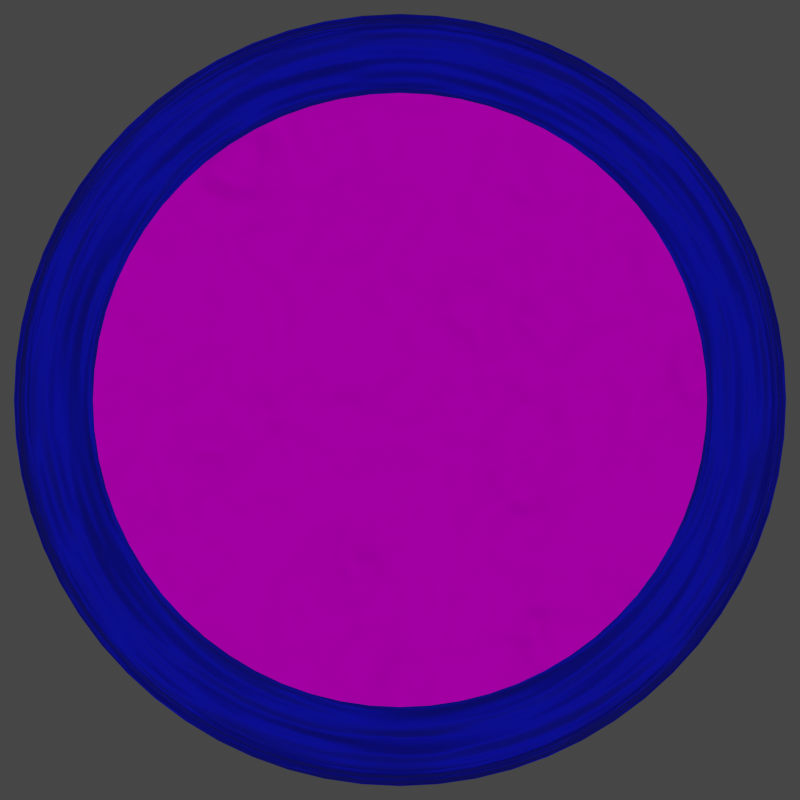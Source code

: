 # Source: emblem.blend  (saved by Blender 2.82.7; exported with 4.5.12 LTS)
import bpy
from mathutils import Matrix  # noqa: F401  (used for matrix-valued properties, if any)

bpy.ops.wm.read_factory_settings(use_empty=True)
scene = bpy.context.scene
scene.name = 'Scene'

# ---- collections
col_collection = bpy.data.collections.new('Collection'); scene.collection.children.link(col_collection)

# ---- images (referenced by path relative to the original .blend; pixels are not part of the script)
import os
ASSET_DIR = os.environ.get("B2B_ASSET_DIR", "")  # directory of the original .blend (textures are referenced by path, not embedded)
HERE = os.path.dirname(os.path.abspath(__file__))  # packed textures are extracted next to this script under _unpacked/

def load_image(name, relpath, width, height, colorspace="sRGB"):
    """Load a texture the original file referenced (path relative to the .blend, or extracted next to this script)."""
    p = next((c for c in (os.path.join(HERE, relpath), os.path.join(ASSET_DIR, relpath)) if relpath and os.path.exists(c)), "")
    if p:
        img = bpy.data.images.load(p, check_existing=True)
        img.name = name
    else:  # same state as the original file: an image datablock whose file is absent (Cycles renders it pink)
        img = bpy.data.images.new(name, width, height)
        img.source = "FILE"
        img.filepath = "//" + (relpath or name)
    img.colorspace_settings.name = colorspace
    return img
img_generic_emblem_png = load_image('generic_emblem.png', 'generic_emblem.png', 1024, 1024, 'sRGB')

# ---- materials (node trees are filled in below, after node groups)
mat_azul = bpy.data.materials.new('Azul')
mat_azul.use_transparent_shadow = False
mat_madera = bpy.data.materials.new('Madera')
mat_madera.use_transparent_shadow = False

# ---- material node trees
mat_azul.use_nodes = True; mat_azul.node_tree.nodes.clear()
_N = mat_azul.node_tree.nodes; _L = mat_azul.node_tree.links
n0 = _N.new('ShaderNodeOutputMaterial'); n0.name = 'Material Output'; n0.location = (304, 132)
n1 = _N.new('ShaderNodeBsdfPrincipled'); n1.name = 'Principled BSDF'; n1.location = (10, 300)
n1.distribution = 'GGX'
n1.subsurface_method = 'BURLEY'
n1.inputs[0].default_value = (0.0, 0.003914, 0.8, 1.0)
n1.inputs[1].default_value = 0.2388
n1.inputs[2].default_value = 0.9552
n1.inputs[3].default_value = 1.45
n1.inputs[13].default_value = 0.4478
n1.inputs[27].default_value = (0.0, 0.0, 0.0, 1.0)
n1.inputs[28].default_value = 1.0
n2 = _N.new('ShaderNodeBump'); n2.name = 'Bump'; n2.location = (-264, 57)
n2.inputs[1].default_value = 1.0
n2.inputs[2].default_value = 1.0
n3 = _N.new('ShaderNodeTexNoise'); n3.name = 'Noise Texture'; n3.location = (-483, 114)
n3.inputs[2].default_value = 2.0
_L.new(n1.outputs[0], n0.inputs[0])
_L.new(n3.outputs[0], n2.inputs[3])
_L.new(n2.outputs[0], n1.inputs[5])
n0.is_active_output = True
mat_madera.use_nodes = True; mat_madera.node_tree.nodes.clear()
_N = mat_madera.node_tree.nodes; _L = mat_madera.node_tree.links
n0 = _N.new('ShaderNodeOutputMaterial'); n0.name = 'Material Output'; n0.location = (300, 300)
n1 = _N.new('ShaderNodeBsdfPrincipled'); n1.name = 'Principled BSDF'; n1.location = (10, 300)
n1.distribution = 'GGX'
n1.subsurface_method = 'BURLEY'
n1.inputs[3].default_value = 1.45
n1.inputs[13].default_value = 0.0
n1.inputs[27].default_value = (0.0, 0.0, 0.0, 1.0)
n1.inputs[28].default_value = 1.0
n2 = _N.new('ShaderNodeBump'); n2.name = 'Bump'; n2.location = (-219, 60)
n2.inputs[1].default_value = 1.0
n2.inputs[2].default_value = 1.0
n3 = _N.new('ShaderNodeTexImage'); n3.name = 'Image Texture'; n3.location = (-669, 393)
n3.image = img_generic_emblem_png
n4 = _N.new('ShaderNodeTexNoise'); n4.name = 'Noise Texture'; n4.location = (-611, 44)
_L.new(n1.outputs[0], n0.inputs[0])
_L.new(n3.outputs[0], n1.inputs[0])
_L.new(n2.outputs[0], n1.inputs[5])
_L.new(n4.outputs[0], n2.inputs[3])
_L.new(n4.outputs[0], n2.inputs[0])
n0.is_active_output = True

# ---- world
world_world = bpy.data.worlds.new('World'); scene.world = world_world
world_world.use_nodes = True; world_world.node_tree.nodes.clear()
_N = world_world.node_tree.nodes; _L = world_world.node_tree.links
n0 = _N.new('ShaderNodeOutputWorld'); n0.name = 'World Output'; n0.location = (300, 300)
n1 = _N.new('ShaderNodeBackground'); n1.name = 'Background'; n1.location = (10, 300)
n1.inputs[0].default_value = (0.05088, 0.05088, 0.05088, 1.0)
_L.new(n1.outputs[0], n0.inputs[0])
n0.is_active_output = True
world_world.color = (0.05088, 0.05088, 0.05088)
world_world.use_sun_shadow = False
world_world.sun_shadow_jitter_overblur = 0.0

# ---- cameras
cam_camera_001 = bpy.data.cameras.new('Camera.001')

# ---- lights
light_area = bpy.data.lights.new('Area', 'AREA')
light_area.transmission_factor = 0.0
light_area.energy = 39.27
light_area.shadow_soft_size = 6.24
light_area.shadow_maximum_resolution = 0.006
light_area.use_absolute_resolution = True
light_area.size = 6.24
light_area.size_y = 1.0

# ---- meshes
me_circle = bpy.data.meshes.new('Circle')
me_circle.from_pydata([(2.704e-07, 1.989, 0.01061), (-0.195, 1.98, 0.01061), (-0.3881, 1.951, 0.01061), (-0.5775, 1.904, 0.01061), (-0.7613, 1.838, 0.01061), (-0.9378, 1.754, 0.01061), (-1.105, 1.654, 0.01061), (-1.262, 1.538, 0.01061), (-1.407, 1.407, 0.0106), (-1.538, 1.262, 0.01061), (-1.654, 1.105, 0.0106), (-1.754, 0.9378, 0.01061), (-1.838, 0.7613, 0.01061), (-1.904, 0.5775, 0.01061), (-1.951, 0.3881, 0.01061), (-1.98, 0.195, 0.01061), (-1.989, -4.446e-07, 0.01061), (-1.98, -0.195, 0.01061), (-1.951, -0.3881, 0.01061), (-1.904, -0.5775, 0.01061), (-1.838, -0.7613, 0.01061), (-1.754, -0.9378, 0.01061), (-1.654, -1.105, 0.01061), (-1.538, -1.262, 0.01061), (-1.407, -1.407, 0.01061), (-1.262, -1.538, 0.01061), (-1.105, -1.654, 0.01061), (-0.9378, -1.754, 0.01061), (-0.7613, -1.838, 0.01061), (-0.5775, -1.904, 0.01061), (-0.3881, -1.951, 0.01061), (-0.195, -1.98, 0.01061), (1.867e-06, -1.989, 0.01061), (0.195, -1.98, 0.01061), (0.3881, -1.951, 0.01061), (0.5775, -1.904, 0.01061), (0.7613, -1.838, 0.01061), (0.9378, -1.754, 0.01061), (1.105, -1.654, 0.01061), (1.262, -1.538, 0.01061), (1.407, -1.407, 0.01061), (1.538, -1.262, 0.01061), (1.654, -1.105, 0.01061), (1.754, -0.9378, 0.01061), (1.838, -0.7613, 0.01061), (1.904, -0.5775, 0.01061), (1.951, -0.3881, 0.01061), (1.98, -0.195, 0.01061), (1.989, -1.045e-06, 0.01061), (1.98, 0.195, 0.01061), (1.951, 0.3881, 0.01061), (1.904, 0.5775, 0.01061), (1.838, 0.7613, 0.01061), (1.754, 0.9378, 0.01061), (1.654, 1.105, 0.01061), (1.538, 1.262, 0.01061), (1.407, 1.407, 0.01061), (1.262, 1.538, 0.01061), (1.105, 1.654, 0.01061), (0.9378, 1.754, 0.01061), (0.7613, 1.838, 0.01061), (0.5775, 1.904, 0.01061), (0.3881, 1.951, 0.01061), (0.195, 1.98, 0.01061), (1.796, 0.7438, -0.000343), (1.714, 0.9163, -0.000343), (-1.08, -1.616, -0.0003432), (-0.9163, -1.714, -0.0003431), (2.767e-07, 1.944, -0.0003432), (-0.1905, 1.934, -0.0003432), (1.616, 1.08, -0.000343), (-0.7438, -1.796, -0.0003431), (-0.3792, 1.906, -0.0003432), (1.503, 1.233, -0.0003431), (-0.5642, -1.86, -0.0003431), (-0.5642, 1.86, -0.0003433), (1.374, 1.374, -0.0003431), (-0.3792, -1.906, -0.0003431), (-0.7438, 1.796, -0.0003433), (1.233, 1.503, -0.0003431), (-0.1905, -1.934, -0.0003431), (-0.9163, 1.714, -0.0003433), (1.08, 1.616, -0.0003431), (1.837e-06, -1.944, -0.0003431), (-1.08, 1.616, -0.0003433), (0.9163, 1.714, -0.0003432), (0.1905, -1.934, -0.000343), (-1.233, 1.503, -0.0003433), (0.7439, 1.796, -0.0003432), (0.3792, -1.906, -0.000343), (-1.374, 1.374, -0.0003433), (0.5643, 1.86, -0.0003432), (0.5642, -1.86, -0.000343), (-1.503, 1.233, -0.0003433), (0.3792, 1.906, -0.0003432), (0.7438, -1.796, -0.000343), (-1.616, 1.08, -0.0003433), (0.1905, 1.934, -0.0003432), (0.9163, -1.714, -0.000343), (-1.714, 0.9163, -0.0003433), (1.08, -1.616, -0.000343), (-1.796, 0.7438, -0.0003433), (1.233, -1.503, -0.000343), (-1.86, 0.5642, -0.0003433), (1.374, -1.374, -0.000343), (-1.906, 0.3792, -0.0003433), (1.503, -1.233, -0.000343), (-1.934, 0.1905, -0.0003433), (1.616, -1.08, -0.000343), (-1.944, -4.488e-07, -0.0003433), (1.714, -0.9163, -0.000343), (-1.934, -0.1905, -0.0003433), (1.796, -0.7438, -0.000343), (-1.906, -0.3792, -0.0003433), (1.86, -0.5642, -0.000343), (-1.86, -0.5642, -0.0003433), (1.906, -0.3792, -0.0003429), (-1.796, -0.7438, -0.0003433), (1.934, -0.1905, -0.000343), (-1.714, -0.9163, -0.0003433), (1.944, -1.036e-06, -0.000343), (-1.616, -1.08, -0.0003433), (1.934, 0.1905, -0.000343), (-1.503, -1.233, -0.0003433), (1.906, 0.3792, -0.000343), (-1.374, -1.374, -0.0003432), (1.86, 0.5642, -0.000343), (-1.233, -1.503, -0.0003432), (0.0, 2.45, -0.00999), (-0.2401, 2.438, -0.00999), (-0.478, 2.403, -0.00999), (-0.7112, 2.345, -0.00999), (-0.9376, 2.264, -0.00999), (-1.155, 2.161, -0.00999), (-1.361, 2.037, -0.00999), (-1.554, 1.894, -0.00999), (-1.732, 1.732, -0.00999), (-1.894, 1.554, -0.00999), (-2.037, 1.361, -0.00999), (-2.161, 1.155, -0.00999), (-2.264, 0.9376, -0.00999), (-2.345, 0.7112, -0.00999), (-2.403, 0.478, -0.00999), (-2.438, 0.2401, -0.00999), (-2.45, -3.992e-07, -0.00999), (-2.438, -0.2401, -0.00999), (-2.403, -0.478, -0.00999), (-2.345, -0.7112, -0.00999), (-2.264, -0.9376, -0.00999), (-2.161, -1.155, -0.00999), (-2.037, -1.361, -0.00999), (-1.894, -1.554, -0.00999), (-1.732, -1.732, -0.00999), (-1.554, -1.894, -0.00999), (-1.361, -2.037, -0.00999), (-1.155, -2.161, -0.00999), (-0.9376, -2.264, -0.00999), (-0.7112, -2.345, -0.00999), (-0.478, -2.403, -0.00999), (-0.2401, -2.438, -0.00999), (1.967e-06, -2.45, -0.00999), (0.2401, -2.438, -0.00999), (0.478, -2.403, -0.00999), (0.7112, -2.345, -0.00999), (0.9376, -2.264, -0.00999), (1.155, -2.161, -0.00999), (1.361, -2.037, -0.00999), (1.554, -1.894, -0.00999), (1.732, -1.732, -0.00999), (1.894, -1.554, -0.00999), (2.037, -1.361, -0.00999), (2.161, -1.155, -0.00999), (2.264, -0.9376, -0.00999), (2.345, -0.7112, -0.00999), (2.403, -0.478, -0.00999), (2.438, -0.2401, -0.00999), (2.45, -1.139e-06, -0.00999), (2.438, 0.2401, -0.00999), (2.403, 0.478, -0.00999), (2.345, 0.7112, -0.00999), (2.264, 0.9376, -0.00999), (2.161, 1.155, -0.00999), (2.037, 1.361, -0.00999), (1.894, 1.554, -0.00999), (1.732, 1.732, -0.00999), (1.554, 1.894, -0.00999), (1.361, 2.037, -0.00999), (1.155, 2.161, -0.00999), (0.9376, 2.264, -0.00999), (0.7112, 2.345, -0.00999), (0.478, 2.403, -0.00999), (0.2402, 2.438, -0.00999), (3.969e-08, 2.382, 0.03468), (8.501e-08, 2.305, 0.05242), (5.182e-08, 2.362, 0.04832), (7.059e-08, 2.33, 0.05568), (-0.2259, 2.294, 0.05242), (-0.2335, 2.371, 0.03468), (-0.2284, 2.319, 0.05568), (-0.2315, 2.35, 0.04832), (-0.4497, 2.261, 0.05242), (-0.4648, 2.337, 0.03468), (-0.4545, 2.285, 0.05568), (-0.4607, 2.316, 0.04832), (-0.6692, 2.206, 0.05242), (-0.6916, 2.28, 0.03468), (-0.6763, 2.229, 0.05568), (-0.6856, 2.26, 0.04832), (-0.8822, 2.13, 0.05242), (-0.9117, 2.201, 0.03468), (-0.8916, 2.152, 0.05568), (-0.9038, 2.182, 0.04832), (-1.087, 2.033, 0.05242), (-1.123, 2.101, 0.03468), (-1.098, 2.055, 0.05568), (-1.113, 2.083, 0.04832), (-1.281, 1.917, 0.05242), (-1.324, 1.981, 0.03468), (-1.294, 1.937, 0.05568), (-1.312, 1.964, 0.04832), (-1.462, 1.782, 0.05242), (-1.511, 1.842, 0.03468), (-1.478, 1.801, 0.05568), (-1.498, 1.826, 0.04832), (-1.63, 1.63, 0.05242), (-1.685, 1.685, 0.03468), (-1.647, 1.647, 0.05568), (-1.67, 1.67, 0.04832), (-1.782, 1.462, 0.05242), (-1.842, 1.511, 0.03468), (-1.801, 1.478, 0.05568), (-1.826, 1.498, 0.04832), (-1.917, 1.281, 0.05242), (-1.981, 1.324, 0.03468), (-1.937, 1.294, 0.05568), (-1.964, 1.312, 0.04832), (-2.033, 1.087, 0.05242), (-2.101, 1.123, 0.03468), (-2.055, 1.098, 0.05568), (-2.083, 1.113, 0.04832), (-2.13, 0.8822, 0.05242), (-2.201, 0.9117, 0.03468), (-2.152, 0.8916, 0.05568), (-2.182, 0.9038, 0.04832), (-2.206, 0.6692, 0.05242), (-2.28, 0.6916, 0.03468), (-2.229, 0.6763, 0.05568), (-2.26, 0.6856, 0.04832), (-2.261, 0.4497, 0.05242), (-2.337, 0.4648, 0.03468), (-2.285, 0.4545, 0.05568), (-2.316, 0.4607, 0.04832), (-2.294, 0.2259, 0.05242), (-2.371, 0.2335, 0.03468), (-2.319, 0.2284, 0.05568), (-2.35, 0.2315, 0.04832), (-2.305, -4.134e-07, 0.05242), (-2.382, -4.058e-07, 0.03468), (-2.33, -4.11e-07, 0.05568), (-2.362, -4.079e-07, 0.04832), (-2.294, -0.2259, 0.05242), (-2.371, -0.2335, 0.03468), (-2.319, -0.2284, 0.05568), (-2.35, -0.2315, 0.04832), (-2.261, -0.4497, 0.05242), (-2.337, -0.4648, 0.03468), (-2.285, -0.4545, 0.05568), (-2.316, -0.4607, 0.04832), (-2.206, -0.6692, 0.05242), (-2.28, -0.6916, 0.03468), (-2.229, -0.6763, 0.05568), (-2.26, -0.6856, 0.04832), (-2.13, -0.8822, 0.05242), (-2.201, -0.9117, 0.03468), (-2.152, -0.8916, 0.05568), (-2.182, -0.9038, 0.04832), (-2.033, -1.087, 0.05242), (-2.101, -1.123, 0.03468), (-2.055, -1.098, 0.05568), (-2.083, -1.113, 0.04832), (-1.917, -1.281, 0.05242), (-1.981, -1.324, 0.03468), (-1.937, -1.294, 0.05568), (-1.964, -1.312, 0.04832), (-1.782, -1.462, 0.05242), (-1.842, -1.511, 0.03468), (-1.801, -1.478, 0.05568), (-1.826, -1.498, 0.04832), (-1.63, -1.63, 0.05242), (-1.685, -1.685, 0.03468), (-1.647, -1.647, 0.05568), (-1.67, -1.67, 0.04832), (-1.462, -1.782, 0.05242), (-1.511, -1.842, 0.03468), (-1.478, -1.801, 0.05568), (-1.498, -1.826, 0.04832), (-1.281, -1.917, 0.05242), (-1.324, -1.981, 0.03468), (-1.294, -1.937, 0.05568), (-1.312, -1.964, 0.04832), (-1.087, -2.033, 0.05242), (-1.123, -2.101, 0.03468), (-1.098, -2.055, 0.05568), (-1.113, -2.083, 0.04832), (-0.8822, -2.13, 0.05242), (-0.9117, -2.201, 0.03468), (-0.8916, -2.152, 0.05568), (-0.9038, -2.182, 0.04832), (-0.6692, -2.206, 0.05242), (-0.6916, -2.28, 0.03468), (-0.6763, -2.229, 0.05568), (-0.6856, -2.26, 0.04832), (-0.4497, -2.261, 0.05242), (-0.4648, -2.337, 0.03468), (-0.4545, -2.285, 0.05568), (-0.4607, -2.316, 0.04832), (-0.2259, -2.294, 0.05242), (-0.2335, -2.371, 0.03468), (-0.2284, -2.319, 0.05568), (-0.2315, -2.35, 0.04832), (1.935e-06, -2.305, 0.05242), (1.952e-06, -2.382, 0.03468), (1.941e-06, -2.33, 0.05568), (1.948e-06, -2.362, 0.04832), (0.2259, -2.294, 0.05242), (0.2335, -2.371, 0.03468), (0.2284, -2.319, 0.05568), (0.2315, -2.35, 0.04832), (0.4497, -2.261, 0.05242), (0.4648, -2.337, 0.03468), (0.4545, -2.285, 0.05568), (0.4608, -2.316, 0.04832), (0.6692, -2.206, 0.05242), (0.6916, -2.28, 0.03468), (0.6763, -2.229, 0.05568), (0.6856, -2.26, 0.04832), (0.8822, -2.13, 0.05242), (0.9117, -2.201, 0.03468), (0.8916, -2.152, 0.05568), (0.9038, -2.182, 0.04832), (1.087, -2.033, 0.05242), (1.123, -2.101, 0.03468), (1.098, -2.055, 0.05568), (1.113, -2.083, 0.04832), (1.281, -1.917, 0.05242), (1.324, -1.981, 0.03468), (1.294, -1.937, 0.05568), (1.312, -1.964, 0.04832), (1.462, -1.782, 0.05242), (1.511, -1.842, 0.03468), (1.478, -1.801, 0.05568), (1.498, -1.826, 0.04832), (1.63, -1.63, 0.05242), (1.685, -1.685, 0.03468), (1.647, -1.647, 0.05568), (1.67, -1.67, 0.04832), (1.782, -1.462, 0.05242), (1.842, -1.511, 0.03468), (1.801, -1.478, 0.05568), (1.826, -1.498, 0.04832), (1.917, -1.281, 0.05242), (1.981, -1.324, 0.03468), (1.937, -1.294, 0.05568), (1.964, -1.312, 0.04832), (2.033, -1.087, 0.05242), (2.101, -1.123, 0.03468), (2.055, -1.098, 0.05568), (2.083, -1.113, 0.04832), (2.13, -0.8822, 0.05242), (2.201, -0.9117, 0.03468), (2.152, -0.8916, 0.05568), (2.182, -0.9038, 0.04832), (2.206, -0.6692, 0.05242), (2.28, -0.6916, 0.03468), (2.229, -0.6763, 0.05568), (2.26, -0.6856, 0.04832), (2.261, -0.4497, 0.05242), (2.337, -0.4648, 0.03468), (2.285, -0.4545, 0.05568), (2.316, -0.4607, 0.04832), (2.294, -0.2259, 0.05242), (2.371, -0.2335, 0.03468), (2.319, -0.2284, 0.05568), (2.35, -0.2315, 0.04832), (2.305, -1.11e-06, 0.05242), (2.382, -1.125e-06, 0.03468), (2.33, -1.115e-06, 0.05568), (2.362, -1.121e-06, 0.04832), (2.294, 0.2259, 0.05242), (2.371, 0.2335, 0.03468), (2.319, 0.2284, 0.05568), (2.35, 0.2315, 0.04832), (2.261, 0.4497, 0.05242), (2.337, 0.4648, 0.03468), (2.285, 0.4545, 0.05568), (2.316, 0.4607, 0.04832), (2.206, 0.6692, 0.05242), (2.28, 0.6916, 0.03468), (2.229, 0.6763, 0.05568), (2.26, 0.6856, 0.04832), (2.13, 0.8822, 0.05242), (2.201, 0.9117, 0.03468), (2.152, 0.8916, 0.05568), (2.182, 0.9038, 0.04832), (2.033, 1.087, 0.05242), (2.101, 1.123, 0.03468), (2.055, 1.098, 0.05568), (2.083, 1.113, 0.04832), (1.917, 1.281, 0.05242), (1.981, 1.324, 0.03468), (1.937, 1.294, 0.05568), (1.964, 1.312, 0.04832), (1.782, 1.462, 0.05242), (1.842, 1.511, 0.03468), (1.801, 1.478, 0.05568), (1.826, 1.498, 0.04832), (1.63, 1.63, 0.05242), (1.685, 1.685, 0.03468), (1.647, 1.647, 0.05568), (1.67, 1.67, 0.04832), (1.462, 1.782, 0.05242), (1.511, 1.842, 0.03468), (1.478, 1.801, 0.05568), (1.498, 1.826, 0.04832), (1.281, 1.917, 0.05242), (1.324, 1.981, 0.03468), (1.294, 1.937, 0.05568), (1.312, 1.964, 0.04832), (1.087, 2.033, 0.05242), (1.123, 2.101, 0.03468), (1.098, 2.055, 0.05568), (1.113, 2.083, 0.04832), (0.8822, 2.13, 0.05242), (0.9117, 2.201, 0.03468), (0.8916, 2.152, 0.05568), (0.9038, 2.182, 0.04832), (0.6692, 2.206, 0.05242), (0.6916, 2.28, 0.03468), (0.6763, 2.229, 0.05568), (0.6856, 2.26, 0.04832), (0.4497, 2.261, 0.05242), (0.4648, 2.337, 0.03468), (0.4545, 2.285, 0.05568), (0.4608, 2.316, 0.04832), (0.226, 2.294, 0.05242), (0.2335, 2.371, 0.03468), (0.2284, 2.319, 0.05568), (0.2315, 2.35, 0.04832)], [], [(341, 345, 166, 165), (237, 241, 140, 139), (196, 193, 0, 1), (345, 349, 167, 166), (241, 245, 141, 140), (349, 353, 168, 167), (245, 249, 142, 141), (353, 357, 169, 168), (249, 253, 143, 142), (357, 361, 170, 169), (253, 257, 144, 143), (361, 365, 171, 170), (257, 261, 145, 144), (365, 369, 172, 171), (261, 265, 146, 145), (369, 373, 173, 172), (265, 269, 147, 146), (373, 377, 174, 173), (269, 273, 148, 147), (377, 381, 175, 174), (273, 277, 149, 148), (381, 385, 176, 175), (277, 281, 150, 149), (385, 389, 177, 176), (281, 285, 151, 150), (389, 393, 178, 177), (285, 289, 152, 151), (393, 397, 179, 178), (289, 293, 153, 152), (397, 401, 180, 179), (293, 297, 154, 153), (401, 405, 181, 180), (297, 301, 155, 154), (405, 409, 182, 181), (301, 305, 156, 155), (445, 192, 128, 191), (409, 413, 183, 182), (305, 309, 157, 156), (201, 205, 131, 130), (413, 417, 184, 183), (309, 313, 158, 157), (205, 209, 132, 131), (417, 421, 185, 184), (313, 317, 159, 158), (209, 213, 133, 132), (421, 425, 186, 185), (317, 321, 160, 159), (213, 217, 134, 133), (425, 429, 187, 186), (321, 325, 161, 160), (217, 221, 135, 134), (429, 433, 188, 187), (325, 329, 162, 161), (221, 225, 136, 135), (433, 437, 189, 188), (329, 333, 163, 162), (225, 229, 137, 136), (437, 441, 190, 189), (333, 337, 164, 163), (229, 233, 138, 137), (441, 445, 191, 190), (337, 341, 165, 164), (233, 237, 139, 138), (26, 25, 127, 66), (52, 51, 126, 64), (25, 24, 125, 127), (51, 50, 124, 126), (24, 23, 123, 125), (50, 49, 122, 124), (23, 22, 121, 123), (49, 48, 120, 122), (22, 21, 119, 121), (48, 47, 118, 120), (21, 20, 117, 119), (47, 46, 116, 118), (20, 19, 115, 117), (46, 45, 114, 116), (19, 18, 113, 115), (45, 44, 112, 114), (18, 17, 111, 113), (44, 43, 110, 112), (17, 16, 109, 111), (43, 42, 108, 110), (16, 15, 107, 109), (42, 41, 106, 108), (15, 14, 105, 107), (41, 40, 104, 106), (14, 13, 103, 105), (40, 39, 102, 104), (13, 12, 101, 103), (39, 38, 100, 102), (12, 11, 99, 101), (38, 37, 98, 100), (0, 63, 97, 68), (11, 10, 96, 99), (37, 36, 95, 98), (63, 62, 94, 97), (10, 9, 93, 96), (36, 35, 92, 95), (62, 61, 91, 94), (9, 8, 90, 93), (35, 34, 89, 92), (61, 60, 88, 91), (8, 7, 87, 90), (34, 33, 86, 89), (60, 59, 85, 88), (7, 6, 84, 87), (33, 32, 83, 86), (59, 58, 82, 85), (6, 5, 81, 84), (32, 31, 80, 83), (58, 57, 79, 82), (5, 4, 78, 81), (31, 30, 77, 80), (57, 56, 76, 79), (4, 3, 75, 78), (30, 29, 74, 77), (56, 55, 73, 76), (3, 2, 72, 75), (29, 28, 71, 74), (55, 54, 70, 73), (2, 1, 69, 72), (28, 27, 67, 71), (54, 53, 65, 70), (1, 0, 68, 69), (27, 26, 66, 67), (53, 52, 64, 65), (268, 264, 18, 19), (376, 372, 45, 46), (272, 268, 19, 20), (380, 376, 46, 47), (276, 272, 20, 21), (384, 380, 47, 48), (280, 276, 21, 22), (388, 384, 48, 49), (284, 280, 22, 23), (392, 388, 49, 50), (288, 284, 23, 24), (396, 392, 50, 51), (292, 288, 24, 25), (400, 396, 51, 52), (296, 292, 25, 26), (404, 400, 52, 53), (300, 296, 26, 27), (193, 444, 63, 0), (408, 404, 53, 54), (304, 300, 27, 28), (200, 196, 1, 2), (412, 408, 54, 55), (308, 304, 28, 29), (204, 200, 2, 3), (416, 412, 55, 56), (312, 308, 29, 30), (208, 204, 3, 4), (420, 416, 56, 57), (316, 312, 30, 31), (212, 208, 4, 5), (424, 420, 57, 58), (320, 316, 31, 32), (216, 212, 5, 6), (428, 424, 58, 59), (324, 320, 32, 33), (220, 216, 6, 7), (432, 428, 59, 60), (328, 324, 33, 34), (224, 220, 7, 8), (436, 432, 60, 61), (332, 328, 34, 35), (228, 224, 8, 9), (440, 436, 61, 62), (336, 332, 35, 36), (232, 228, 9, 10), (444, 440, 62, 63), (340, 336, 36, 37), (236, 232, 10, 11), (197, 201, 130, 129), (344, 340, 37, 38), (240, 236, 11, 12), (348, 344, 38, 39), (244, 240, 12, 13), (352, 348, 39, 40), (248, 244, 13, 14), (356, 352, 40, 41), (252, 248, 14, 15), (360, 356, 41, 42), (256, 252, 15, 16), (364, 360, 42, 43), (260, 256, 16, 17), (368, 364, 43, 44), (264, 260, 17, 18), (372, 368, 44, 45), (197, 192, 194, 199), (199, 194, 195, 198), (198, 195, 193, 196), (201, 197, 199, 203), (203, 199, 198, 202), (202, 198, 196, 200), (205, 201, 203, 207), (207, 203, 202, 206), (206, 202, 200, 204), (209, 205, 207, 211), (211, 207, 206, 210), (210, 206, 204, 208), (213, 209, 211, 215), (215, 211, 210, 214), (214, 210, 208, 212), (217, 213, 215, 219), (219, 215, 214, 218), (218, 214, 212, 216), (221, 217, 219, 223), (223, 219, 218, 222), (222, 218, 216, 220), (225, 221, 223, 227), (227, 223, 222, 226), (226, 222, 220, 224), (229, 225, 227, 231), (231, 227, 226, 230), (230, 226, 224, 228), (233, 229, 231, 235), (235, 231, 230, 234), (234, 230, 228, 232), (237, 233, 235, 239), (239, 235, 234, 238), (238, 234, 232, 236), (241, 237, 239, 243), (243, 239, 238, 242), (242, 238, 236, 240), (245, 241, 243, 247), (247, 243, 242, 246), (246, 242, 240, 244), (249, 245, 247, 251), (251, 247, 246, 250), (250, 246, 244, 248), (253, 249, 251, 255), (255, 251, 250, 254), (254, 250, 248, 252), (257, 253, 255, 259), (259, 255, 254, 258), (258, 254, 252, 256), (261, 257, 259, 263), (263, 259, 258, 262), (262, 258, 256, 260), (265, 261, 263, 267), (267, 263, 262, 266), (266, 262, 260, 264), (269, 265, 267, 271), (271, 267, 266, 270), (270, 266, 264, 268), (273, 269, 271, 275), (275, 271, 270, 274), (274, 270, 268, 272), (277, 273, 275, 279), (279, 275, 274, 278), (278, 274, 272, 276), (281, 277, 279, 283), (283, 279, 278, 282), (282, 278, 276, 280), (285, 281, 283, 287), (287, 283, 282, 286), (286, 282, 280, 284), (289, 285, 287, 291), (291, 287, 286, 290), (290, 286, 284, 288), (293, 289, 291, 295), (295, 291, 290, 294), (294, 290, 288, 292), (297, 293, 295, 299), (299, 295, 294, 298), (298, 294, 292, 296), (301, 297, 299, 303), (303, 299, 298, 302), (302, 298, 296, 300), (305, 301, 303, 307), (307, 303, 302, 306), (306, 302, 300, 304), (309, 305, 307, 311), (311, 307, 306, 310), (310, 306, 304, 308), (313, 309, 311, 315), (315, 311, 310, 314), (314, 310, 308, 312), (317, 313, 315, 319), (319, 315, 314, 318), (318, 314, 312, 316), (321, 317, 319, 323), (323, 319, 318, 322), (322, 318, 316, 320), (325, 321, 323, 327), (327, 323, 322, 326), (326, 322, 320, 324), (329, 325, 327, 331), (331, 327, 326, 330), (330, 326, 324, 328), (333, 329, 331, 335), (335, 331, 330, 334), (334, 330, 328, 332), (337, 333, 335, 339), (339, 335, 334, 338), (338, 334, 332, 336), (341, 337, 339, 343), (343, 339, 338, 342), (342, 338, 336, 340), (345, 341, 343, 347), (347, 343, 342, 346), (346, 342, 340, 344), (349, 345, 347, 351), (351, 347, 346, 350), (350, 346, 344, 348), (353, 349, 351, 355), (355, 351, 350, 354), (354, 350, 348, 352), (357, 353, 355, 359), (359, 355, 354, 358), (358, 354, 352, 356), (361, 357, 359, 363), (363, 359, 358, 362), (362, 358, 356, 360), (365, 361, 363, 367), (367, 363, 362, 366), (366, 362, 360, 364), (369, 365, 367, 371), (371, 367, 366, 370), (370, 366, 364, 368), (373, 369, 371, 375), (375, 371, 370, 374), (374, 370, 368, 372), (377, 373, 375, 379), (379, 375, 374, 378), (378, 374, 372, 376), (381, 377, 379, 383), (383, 379, 378, 382), (382, 378, 376, 380), (385, 381, 383, 387), (387, 383, 382, 386), (386, 382, 380, 384), (389, 385, 387, 391), (391, 387, 386, 390), (390, 386, 384, 388), (393, 389, 391, 395), (395, 391, 390, 394), (394, 390, 388, 392), (397, 393, 395, 399), (399, 395, 394, 398), (398, 394, 392, 396), (401, 397, 399, 403), (403, 399, 398, 402), (402, 398, 396, 400), (405, 401, 403, 407), (407, 403, 402, 406), (406, 402, 400, 404), (409, 405, 407, 411), (411, 407, 406, 410), (410, 406, 404, 408), (413, 409, 411, 415), (415, 411, 410, 414), (414, 410, 408, 412), (417, 413, 415, 419), (419, 415, 414, 418), (418, 414, 412, 416), (421, 417, 419, 423), (423, 419, 418, 422), (422, 418, 416, 420), (425, 421, 423, 427), (427, 423, 422, 426), (426, 422, 420, 424), (429, 425, 427, 431), (431, 427, 426, 430), (430, 426, 424, 428), (433, 429, 431, 435), (435, 431, 430, 434), (434, 430, 428, 432), (437, 433, 435, 439), (439, 435, 434, 438), (438, 434, 432, 436), (441, 437, 439, 443), (443, 439, 438, 442), (442, 438, 436, 440), (445, 441, 443, 447), (447, 443, 442, 446), (446, 442, 440, 444), (192, 445, 447, 194), (194, 447, 446, 195), (195, 446, 444, 193), (192, 197, 129, 128)])
me_circle.polygons.foreach_set('use_smooth', [True] * 384)
_uv = me_circle.uv_layers.new(name='UVMap')
_uv.uv.foreach_set('vector', [0.7292, 0.07121, 0.7701, 0.09574, 0.7778, 0.08427, 0.7357, 0.05904, 0.07121, 0.7292, 0.05081, 0.6861, 0.03806, 0.6913, 0.05904, 0.7357, 0.4539, 0.9682, 0.5, 0.9704, 0.5, 0.906, 0.4602, 0.904, 0.7701, 0.09574, 0.8084, 0.1242, 0.8172, 0.1135, 0.7778, 0.08427, 0.05081, 0.6861, 0.03474, 0.6411, 0.02153, 0.6451, 0.03806, 0.6913, 0.8084, 0.1242, 0.8438, 0.1562, 0.8536, 0.1464, 0.8172, 0.1135, 0.03474, 0.6411, 0.02314, 0.5949, 0.009607, 0.5975, 0.02153, 0.6451, 0.8438, 0.1562, 0.8758, 0.1916, 0.8865, 0.1828, 0.8536, 0.1464, 0.02314, 0.5949, 0.01614, 0.5477, 0.002408, 0.549, 0.009607, 0.5975, 0.8758, 0.1916, 0.9043, 0.2299, 0.9157, 0.2222, 0.8865, 0.1828, 0.01614, 0.5477, 0.0138, 0.5, 0.0, 0.5, 0.002408, 0.549, 0.9043, 0.2299, 0.9288, 0.2708, 0.941, 0.2643, 0.9157, 0.2222, 0.0138, 0.5, 0.01614, 0.4523, 0.002408, 0.451, 0.0, 0.5, 0.9288, 0.2708, 0.9492, 0.3139, 0.9619, 0.3087, 0.941, 0.2643, 0.01614, 0.4523, 0.02314, 0.4051, 0.009607, 0.4025, 0.002408, 0.451, 0.9492, 0.3139, 0.9653, 0.3589, 0.9785, 0.3549, 0.9619, 0.3087, 0.02314, 0.4051, 0.03474, 0.3589, 0.02153, 0.3549, 0.009607, 0.4025, 0.9653, 0.3589, 0.9769, 0.4051, 0.9904, 0.4025, 0.9785, 0.3549, 0.03474, 0.3589, 0.05081, 0.3139, 0.03806, 0.3087, 0.02153, 0.3549, 0.9769, 0.4051, 0.9839, 0.4523, 0.9976, 0.451, 0.9904, 0.4025, 0.05081, 0.3139, 0.07121, 0.2708, 0.05904, 0.2643, 0.03806, 0.3087, 0.9839, 0.4523, 0.9862, 0.5, 1.0, 0.5, 0.9976, 0.451, 0.07121, 0.2708, 0.09574, 0.2299, 0.08427, 0.2222, 0.05904, 0.2643, 0.9862, 0.5, 0.9839, 0.5477, 0.9976, 0.549, 1.0, 0.5, 0.09574, 0.2299, 0.1242, 0.1916, 0.1135, 0.1828, 0.08427, 0.2222, 0.9839, 0.5477, 0.9769, 0.5949, 0.9904, 0.5975, 0.9976, 0.549, 0.1242, 0.1916, 0.1562, 0.1562, 0.1464, 0.1464, 0.1135, 0.1828, 0.9769, 0.5949, 0.9653, 0.6411, 0.9785, 0.6451, 0.9904, 0.5975, 0.1562, 0.1562, 0.1916, 0.1242, 0.1828, 0.1135, 0.1464, 0.1464, 0.9653, 0.6411, 0.9492, 0.6861, 0.9619, 0.6913, 0.9785, 0.6451, 0.1916, 0.1242, 0.2299, 0.09574, 0.2222, 0.08427, 0.1828, 0.1135, 0.9492, 0.6861, 0.9288, 0.7292, 0.941, 0.7357, 0.9619, 0.6913, 0.2299, 0.09574, 0.2708, 0.07121, 0.2643, 0.05904, 0.2222, 0.08427, 0.9288, 0.7292, 0.9043, 0.7701, 0.9157, 0.7778, 0.941, 0.7357, 0.2708, 0.07121, 0.3139, 0.05081, 0.3087, 0.03806, 0.2643, 0.05904, 0.5477, 0.9839, 0.5, 0.9862, 0.5, 1.0, 0.549, 0.9976, 0.9043, 0.7701, 0.8758, 0.8084, 0.8865, 0.8172, 0.9157, 0.7778, 0.3139, 0.05081, 0.3589, 0.03474, 0.3549, 0.02153, 0.3087, 0.03806, 0.4051, 0.9769, 0.3589, 0.9653, 0.3549, 0.9785, 0.4025, 0.9904, 0.8758, 0.8084, 0.8438, 0.8438, 0.8536, 0.8536, 0.8865, 0.8172, 0.3589, 0.03474, 0.4051, 0.02314, 0.4025, 0.009607, 0.3549, 0.02153, 0.3589, 0.9653, 0.3139, 0.9492, 0.3087, 0.9619, 0.3549, 0.9785, 0.8438, 0.8438, 0.8084, 0.8758, 0.8172, 0.8865, 0.8536, 0.8536, 0.4051, 0.02314, 0.4523, 0.01614, 0.451, 0.002408, 0.4025, 0.009607, 0.3139, 0.9492, 0.2708, 0.9288, 0.2643, 0.941, 0.3087, 0.9619, 0.8084, 0.8758, 0.7701, 0.9043, 0.7778, 0.9157, 0.8172, 0.8865, 0.4523, 0.01614, 0.5, 0.0138, 0.5, 0.0, 0.451, 0.002408, 0.2708, 0.9288, 0.2299, 0.9043, 0.2222, 0.9157, 0.2643, 0.941, 0.7701, 0.9043, 0.7292, 0.9288, 0.7357, 0.941, 0.7778, 0.9157, 0.5, 0.0138, 0.5477, 0.01614, 0.549, 0.002408, 0.5, 0.0, 0.2299, 0.9043, 0.1916, 0.8758, 0.1828, 0.8865, 0.2222, 0.9157, 0.7292, 0.9288, 0.6861, 0.9492, 0.6913, 0.9619, 0.7357, 0.941, 0.5477, 0.01614, 0.5949, 0.02314, 0.5975, 0.009607, 0.549, 0.002408, 0.1916, 0.8758, 0.1562, 0.8438, 0.1464, 0.8536, 0.1828, 0.8865, 0.6861, 0.9492, 0.6411, 0.9653, 0.6451, 0.9785, 0.6913, 0.9619, 0.5949, 0.02314, 0.6411, 0.03474, 0.6451, 0.02153, 0.5975, 0.009607, 0.1562, 0.8438, 0.1242, 0.8084, 0.1135, 0.8172, 0.1464, 0.8536, 0.6411, 0.9653, 0.5949, 0.9769, 0.5975, 0.9904, 0.6451, 0.9785, 0.6411, 0.03474, 0.6861, 0.05081, 0.6913, 0.03806, 0.6451, 0.02153, 0.1242, 0.8084, 0.09574, 0.7701, 0.08427, 0.7778, 0.1135, 0.8172, 0.5949, 0.9769, 0.5477, 0.9839, 0.549, 0.9976, 0.5975, 0.9904, 0.6861, 0.05081, 0.7292, 0.07121, 0.7357, 0.05904, 0.6913, 0.03806, 0.09574, 0.7701, 0.07121, 0.7292, 0.05904, 0.7357, 0.08427, 0.7778, 0.2744, 0.1624, 0.2424, 0.1862, 0.2483, 0.1934, 0.2796, 0.1702, 0.8751, 0.6554, 0.8885, 0.6179, 0.8796, 0.6152, 0.8665, 0.6518, 0.2424, 0.1862, 0.2129, 0.2129, 0.2195, 0.2195, 0.2483, 0.1934, 0.8885, 0.6179, 0.8982, 0.5792, 0.8891, 0.5774, 0.8796, 0.6152, 0.2129, 0.2129, 0.1862, 0.2424, 0.1934, 0.2483, 0.2195, 0.2195, 0.8982, 0.5792, 0.904, 0.5398, 0.8948, 0.5389, 0.8891, 0.5774, 0.1862, 0.2424, 0.1624, 0.2744, 0.1702, 0.2796, 0.1934, 0.2483, 0.904, 0.5398, 0.906, 0.5, 0.8967, 0.5, 0.8948, 0.5389, 0.1624, 0.2744, 0.1419, 0.3086, 0.1502, 0.313, 0.1702, 0.2796, 0.906, 0.5, 0.904, 0.4602, 0.8948, 0.4611, 0.8967, 0.5, 0.1419, 0.3086, 0.1249, 0.3446, 0.1335, 0.3482, 0.1502, 0.313, 0.904, 0.4602, 0.8982, 0.4208, 0.8891, 0.4226, 0.8948, 0.4611, 0.1249, 0.3446, 0.1115, 0.3821, 0.1204, 0.3848, 0.1335, 0.3482, 0.8982, 0.4208, 0.8885, 0.3821, 0.8796, 0.3848, 0.8891, 0.4226, 0.1115, 0.3821, 0.1018, 0.4208, 0.1109, 0.4226, 0.1204, 0.3848, 0.8885, 0.3821, 0.8751, 0.3446, 0.8665, 0.3482, 0.8796, 0.3848, 0.1018, 0.4208, 0.09596, 0.4602, 0.1052, 0.4611, 0.1109, 0.4226, 0.8751, 0.3446, 0.8581, 0.3086, 0.8498, 0.313, 0.8665, 0.3482, 0.09596, 0.4602, 0.09401, 0.5, 0.1033, 0.5, 0.1052, 0.4611, 0.8581, 0.3086, 0.8376, 0.2744, 0.8298, 0.2796, 0.8498, 0.313, 0.09401, 0.5, 0.09596, 0.5398, 0.1052, 0.5389, 0.1033, 0.5, 0.8376, 0.2744, 0.8138, 0.2424, 0.8066, 0.2483, 0.8298, 0.2796, 0.09596, 0.5398, 0.1018, 0.5792, 0.1109, 0.5774, 0.1052, 0.5389, 0.8138, 0.2424, 0.7871, 0.2129, 0.7805, 0.2195, 0.8066, 0.2483, 0.1018, 0.5792, 0.1115, 0.6179, 0.1204, 0.6152, 0.1109, 0.5774, 0.7871, 0.2129, 0.7576, 0.1862, 0.7517, 0.1934, 0.7805, 0.2195, 0.1115, 0.6179, 0.1249, 0.6554, 0.1335, 0.6518, 0.1204, 0.6152, 0.7576, 0.1862, 0.7256, 0.1624, 0.7204, 0.1702, 0.7517, 0.1934, 0.1249, 0.6554, 0.1419, 0.6914, 0.1502, 0.687, 0.1335, 0.6518, 0.7256, 0.1624, 0.6914, 0.1419, 0.687, 0.1502, 0.7204, 0.1702, 0.5, 0.906, 0.5398, 0.904, 0.5389, 0.8948, 0.5, 0.8967, 0.1419, 0.6914, 0.1624, 0.7256, 0.1702, 0.7204, 0.1502, 0.687, 0.6914, 0.1419, 0.6554, 0.1249, 0.6518, 0.1335, 0.687, 0.1502, 0.5398, 0.904, 0.5792, 0.8982, 0.5774, 0.8891, 0.5389, 0.8948, 0.1624, 0.7256, 0.1862, 0.7576, 0.1934, 0.7517, 0.1702, 0.7204, 0.6554, 0.1249, 0.6179, 0.1115, 0.6152, 0.1204, 0.6518, 0.1335, 0.5792, 0.8982, 0.6179, 0.8885, 0.6152, 0.8796, 0.5774, 0.8891, 0.1862, 0.7576, 0.2129, 0.7871, 0.2195, 0.7805, 0.1934, 0.7517, 0.6179, 0.1115, 0.5792, 0.1018, 0.5774, 0.1109, 0.6152, 0.1204, 0.6179, 0.8885, 0.6554, 0.8751, 0.6518, 0.8665, 0.6152, 0.8796, 0.2129, 0.7871, 0.2424, 0.8138, 0.2483, 0.8066, 0.2195, 0.7805, 0.5792, 0.1018, 0.5398, 0.09596, 0.5389, 0.1052, 0.5774, 0.1109, 0.6554, 0.8751, 0.6914, 0.8581, 0.687, 0.8498, 0.6518, 0.8665, 0.2424, 0.8138, 0.2744, 0.8376, 0.2796, 0.8298, 0.2483, 0.8066, 0.5398, 0.09596, 0.5, 0.09401, 0.5, 0.1033, 0.5389, 0.1052, 0.6914, 0.8581, 0.7256, 0.8376, 0.7204, 0.8298, 0.687, 0.8498, 0.2744, 0.8376, 0.3086, 0.8581, 0.313, 0.8498, 0.2796, 0.8298, 0.5, 0.09401, 0.4602, 0.09596, 0.4611, 0.1052, 0.5, 0.1033, 0.7256, 0.8376, 0.7576, 0.8138, 0.7517, 0.8066, 0.7204, 0.8298, 0.3086, 0.8581, 0.3446, 0.8751, 0.3482, 0.8665, 0.313, 0.8498, 0.4602, 0.09596, 0.4208, 0.1018, 0.4226, 0.1109, 0.4611, 0.1052, 0.7576, 0.8138, 0.7871, 0.7871, 0.7805, 0.7805, 0.7517, 0.8066, 0.3446, 0.8751, 0.3821, 0.8885, 0.3848, 0.8796, 0.3482, 0.8665, 0.4208, 0.1018, 0.3821, 0.1115, 0.3848, 0.1204, 0.4226, 0.1109, 0.7871, 0.7871, 0.8138, 0.7576, 0.8066, 0.7517, 0.7805, 0.7805, 0.3821, 0.8885, 0.4208, 0.8982, 0.4226, 0.8891, 0.3848, 0.8796, 0.3821, 0.1115, 0.3446, 0.1249, 0.3482, 0.1335, 0.3848, 0.1204, 0.8138, 0.7576, 0.8376, 0.7256, 0.8298, 0.7204, 0.8066, 0.7517, 0.4208, 0.8982, 0.4602, 0.904, 0.4611, 0.8948, 0.4226, 0.8891, 0.3446, 0.1249, 0.3086, 0.1419, 0.313, 0.1502, 0.3482, 0.1335, 0.8376, 0.7256, 0.8581, 0.6914, 0.8498, 0.687, 0.8298, 0.7204, 0.4602, 0.904, 0.5, 0.906, 0.5, 0.8967, 0.4611, 0.8948, 0.3086, 0.1419, 0.2744, 0.1624, 0.2796, 0.1702, 0.313, 0.1502, 0.8581, 0.6914, 0.8751, 0.6554, 0.8665, 0.6518, 0.8498, 0.687, 0.04981, 0.3634, 0.03859, 0.4082, 0.1018, 0.4208, 0.1115, 0.3821, 0.9614, 0.4082, 0.9502, 0.3634, 0.8885, 0.3821, 0.8982, 0.4208, 0.06536, 0.32, 0.04981, 0.3634, 0.1115, 0.3821, 0.1249, 0.3446, 0.9682, 0.4539, 0.9614, 0.4082, 0.8982, 0.4208, 0.904, 0.4602, 0.0851, 0.2782, 0.06536, 0.32, 0.1249, 0.3446, 0.1419, 0.3086, 0.9704, 0.5, 0.9682, 0.4539, 0.904, 0.4602, 0.906, 0.5, 0.1088, 0.2386, 0.0851, 0.2782, 0.1419, 0.3086, 0.1624, 0.2744, 0.9682, 0.5461, 0.9704, 0.5, 0.906, 0.5, 0.904, 0.5398, 0.1363, 0.2016, 0.1088, 0.2386, 0.1624, 0.2744, 0.1862, 0.2424, 0.9614, 0.5918, 0.9682, 0.5461, 0.904, 0.5398, 0.8982, 0.5792, 0.1673, 0.1673, 0.1363, 0.2016, 0.1862, 0.2424, 0.2129, 0.2129, 0.9502, 0.6366, 0.9614, 0.5918, 0.8982, 0.5792, 0.8885, 0.6179, 0.2016, 0.1363, 0.1673, 0.1673, 0.2129, 0.2129, 0.2424, 0.1862, 0.9346, 0.68, 0.9502, 0.6366, 0.8885, 0.6179, 0.8751, 0.6554, 0.2386, 0.1088, 0.2016, 0.1363, 0.2424, 0.1862, 0.2744, 0.1624, 0.9149, 0.7218, 0.9346, 0.68, 0.8751, 0.6554, 0.8581, 0.6914, 0.2782, 0.0851, 0.2386, 0.1088, 0.2744, 0.1624, 0.3086, 0.1419, 0.5, 0.9704, 0.5461, 0.9682, 0.5398, 0.904, 0.5, 0.906, 0.8912, 0.7614, 0.9149, 0.7218, 0.8581, 0.6914, 0.8376, 0.7256, 0.32, 0.06536, 0.2782, 0.0851, 0.3086, 0.1419, 0.3446, 0.1249, 0.4082, 0.9614, 0.4539, 0.9682, 0.4602, 0.904, 0.4208, 0.8982, 0.8637, 0.7984, 0.8912, 0.7614, 0.8376, 0.7256, 0.8138, 0.7576, 0.3634, 0.04981, 0.32, 0.06536, 0.3446, 0.1249, 0.3821, 0.1115, 0.3634, 0.9502, 0.4082, 0.9614, 0.4208, 0.8982, 0.3821, 0.8885, 0.8327, 0.8327, 0.8637, 0.7984, 0.8138, 0.7576, 0.7871, 0.7871, 0.4082, 0.03859, 0.3634, 0.04981, 0.3821, 0.1115, 0.4208, 0.1018, 0.32, 0.9346, 0.3634, 0.9502, 0.3821, 0.8885, 0.3446, 0.8751, 0.7984, 0.8637, 0.8327, 0.8327, 0.7871, 0.7871, 0.7576, 0.8138, 0.4539, 0.03182, 0.4082, 0.03859, 0.4208, 0.1018, 0.4602, 0.09596, 0.2782, 0.9149, 0.32, 0.9346, 0.3446, 0.8751, 0.3086, 0.8581, 0.7614, 0.8912, 0.7984, 0.8637, 0.7576, 0.8138, 0.7256, 0.8376, 0.5, 0.02955, 0.4539, 0.03182, 0.4602, 0.09596, 0.5, 0.09401, 0.2386, 0.8912, 0.2782, 0.9149, 0.3086, 0.8581, 0.2744, 0.8376, 0.7218, 0.9149, 0.7614, 0.8912, 0.7256, 0.8376, 0.6914, 0.8581, 0.5461, 0.03182, 0.5, 0.02955, 0.5, 0.09401, 0.5398, 0.09596, 0.2016, 0.8637, 0.2386, 0.8912, 0.2744, 0.8376, 0.2424, 0.8138, 0.68, 0.9346, 0.7218, 0.9149, 0.6914, 0.8581, 0.6554, 0.8751, 0.5918, 0.03859, 0.5461, 0.03182, 0.5398, 0.09596, 0.5792, 0.1018, 0.1673, 0.8327, 0.2016, 0.8637, 0.2424, 0.8138, 0.2129, 0.7871, 0.6366, 0.9502, 0.68, 0.9346, 0.6554, 0.8751, 0.6179, 0.8885, 0.6366, 0.04981, 0.5918, 0.03859, 0.5792, 0.1018, 0.6179, 0.1115, 0.1363, 0.7984, 0.1673, 0.8327, 0.2129, 0.7871, 0.1862, 0.7576, 0.5918, 0.9614, 0.6366, 0.9502, 0.6179, 0.8885, 0.5792, 0.8982, 0.68, 0.06536, 0.6366, 0.04981, 0.6179, 0.1115, 0.6554, 0.1249, 0.1088, 0.7614, 0.1363, 0.7984, 0.1862, 0.7576, 0.1624, 0.7256, 0.5461, 0.9682, 0.5918, 0.9614, 0.5792, 0.8982, 0.5398, 0.904, 0.7218, 0.0851, 0.68, 0.06536, 0.6554, 0.1249, 0.6914, 0.1419, 0.0851, 0.7218, 0.1088, 0.7614, 0.1624, 0.7256, 0.1419, 0.6914, 0.4523, 0.9839, 0.4051, 0.9769, 0.4025, 0.9904, 0.451, 0.9976, 0.7614, 0.1088, 0.7218, 0.0851, 0.6914, 0.1419, 0.7256, 0.1624, 0.06536, 0.68, 0.0851, 0.7218, 0.1419, 0.6914, 0.1249, 0.6554, 0.7984, 0.1363, 0.7614, 0.1088, 0.7256, 0.1624, 0.7576, 0.1862, 0.04981, 0.6366, 0.06536, 0.68, 0.1249, 0.6554, 0.1115, 0.6179, 0.8327, 0.1673, 0.7984, 0.1363, 0.7576, 0.1862, 0.7871, 0.2129, 0.03859, 0.5918, 0.04981, 0.6366, 0.1115, 0.6179, 0.1018, 0.5792, 0.8637, 0.2016, 0.8327, 0.1673, 0.7871, 0.2129, 0.8138, 0.2424, 0.03182, 0.5461, 0.03859, 0.5918, 0.1018, 0.5792, 0.09596, 0.5398, 0.8912, 0.2386, 0.8637, 0.2016, 0.8138, 0.2424, 0.8376, 0.2744, 0.02955, 0.5, 0.03182, 0.5461, 0.09596, 0.5398, 0.09401, 0.5, 0.9149, 0.2782, 0.8912, 0.2386, 0.8376, 0.2744, 0.8581, 0.3086, 0.03182, 0.4539, 0.02955, 0.5, 0.09401, 0.5, 0.09596, 0.4602, 0.9346, 0.32, 0.9149, 0.2782, 0.8581, 0.3086, 0.8751, 0.3446, 0.03859, 0.4082, 0.03182, 0.4539, 0.09596, 0.4602, 0.1018, 0.4208, 0.9502, 0.3634, 0.9346, 0.32, 0.8751, 0.3446, 0.8885, 0.3821, 0.4523, 0.9839, 0.5, 0.9862, 0.5, 0.982, 0.4528, 0.9797, 0.4528, 0.9797, 0.5, 0.982, 0.5, 0.9755, 0.4534, 0.9732, 0.4534, 0.9732, 0.5, 0.9755, 0.5, 0.9704, 0.4539, 0.9682, 0.4051, 0.9769, 0.4523, 0.9839, 0.4528, 0.9797, 0.406, 0.9727, 0.406, 0.9727, 0.4528, 0.9797, 0.4534, 0.9732, 0.4072, 0.9663, 0.4072, 0.9663, 0.4534, 0.9732, 0.4539, 0.9682, 0.4082, 0.9614, 0.3589, 0.9653, 0.4051, 0.9769, 0.406, 0.9727, 0.3601, 0.9612, 0.3601, 0.9612, 0.406, 0.9727, 0.4072, 0.9663, 0.362, 0.955, 0.362, 0.955, 0.4072, 0.9663, 0.4082, 0.9614, 0.3634, 0.9502, 0.3139, 0.9492, 0.3589, 0.9653, 0.3601, 0.9612, 0.3156, 0.9453, 0.3156, 0.9453, 0.3601, 0.9612, 0.362, 0.955, 0.3181, 0.9393, 0.3181, 0.9393, 0.362, 0.955, 0.3634, 0.9502, 0.32, 0.9346, 0.2708, 0.9288, 0.3139, 0.9492, 0.3156, 0.9453, 0.2728, 0.9251, 0.2728, 0.9251, 0.3156, 0.9453, 0.3181, 0.9393, 0.2759, 0.9193, 0.2759, 0.9193, 0.3181, 0.9393, 0.32, 0.9346, 0.2782, 0.9149, 0.2299, 0.9043, 0.2708, 0.9288, 0.2728, 0.9251, 0.2322, 0.9008, 0.2322, 0.9008, 0.2728, 0.9251, 0.2759, 0.9193, 0.2358, 0.8953, 0.2358, 0.8953, 0.2759, 0.9193, 0.2782, 0.9149, 0.2386, 0.8912, 0.1916, 0.8758, 0.2299, 0.9043, 0.2322, 0.9008, 0.1942, 0.8726, 0.1942, 0.8726, 0.2322, 0.9008, 0.2358, 0.8953, 0.1984, 0.8675, 0.1984, 0.8675, 0.2358, 0.8953, 0.2386, 0.8912, 0.2016, 0.8637, 0.1562, 0.8438, 0.1916, 0.8758, 0.1942, 0.8726, 0.1592, 0.8408, 0.1592, 0.8408, 0.1942, 0.8726, 0.1984, 0.8675, 0.1638, 0.8362, 0.1638, 0.8362, 0.1984, 0.8675, 0.2016, 0.8637, 0.1673, 0.8327, 0.1242, 0.8084, 0.1562, 0.8438, 0.1592, 0.8408, 0.1274, 0.8058, 0.1274, 0.8058, 0.1592, 0.8408, 0.1638, 0.8362, 0.1325, 0.8016, 0.1325, 0.8016, 0.1638, 0.8362, 0.1673, 0.8327, 0.1363, 0.7984, 0.09574, 0.7701, 0.1242, 0.8084, 0.1274, 0.8058, 0.09925, 0.7678, 0.09925, 0.7678, 0.1274, 0.8058, 0.1325, 0.8016, 0.1047, 0.7642, 0.1047, 0.7642, 0.1325, 0.8016, 0.1363, 0.7984, 0.1088, 0.7614, 0.07121, 0.7292, 0.09574, 0.7701, 0.09925, 0.7678, 0.07493, 0.7272, 0.07493, 0.7272, 0.09925, 0.7678, 0.1047, 0.7642, 0.08068, 0.7241, 0.08068, 0.7241, 0.1047, 0.7642, 0.1088, 0.7614, 0.0851, 0.7218, 0.05081, 0.6861, 0.07121, 0.7292, 0.07493, 0.7272, 0.05471, 0.6844, 0.05471, 0.6844, 0.07493, 0.7272, 0.08068, 0.7241, 0.06073, 0.682, 0.06073, 0.682, 0.08068, 0.7241, 0.0851, 0.7218, 0.06536, 0.68, 0.03474, 0.6411, 0.05081, 0.6861, 0.05471, 0.6844, 0.03877, 0.6399, 0.03877, 0.6399, 0.05471, 0.6844, 0.06073, 0.682, 0.04501, 0.638, 0.04501, 0.638, 0.06073, 0.682, 0.06536, 0.68, 0.04981, 0.6366, 0.02314, 0.5949, 0.03474, 0.6411, 0.03877, 0.6399, 0.02728, 0.594, 0.02728, 0.594, 0.03877, 0.6399, 0.04501, 0.638, 0.03368, 0.5928, 0.03368, 0.5928, 0.04501, 0.638, 0.04981, 0.6366, 0.03859, 0.5918, 0.01614, 0.5477, 0.02314, 0.5949, 0.02728, 0.594, 0.02034, 0.5472, 0.02034, 0.5472, 0.02728, 0.594, 0.03368, 0.5928, 0.02683, 0.5466, 0.02683, 0.5466, 0.03368, 0.5928, 0.03859, 0.5918, 0.03182, 0.5461, 0.0138, 0.5, 0.01614, 0.5477, 0.02034, 0.5472, 0.01802, 0.5, 0.01802, 0.5, 0.02034, 0.5472, 0.02683, 0.5466, 0.02454, 0.5, 0.02454, 0.5, 0.02683, 0.5466, 0.03182, 0.5461, 0.02955, 0.5, 0.01614, 0.4523, 0.0138, 0.5, 0.01802, 0.5, 0.02034, 0.4528, 0.02034, 0.4528, 0.01802, 0.5, 0.02454, 0.5, 0.02683, 0.4534, 0.02683, 0.4534, 0.02454, 0.5, 0.02955, 0.5, 0.03182, 0.4539, 0.02314, 0.4051, 0.01614, 0.4523, 0.02034, 0.4528, 0.02728, 0.406, 0.02728, 0.406, 0.02034, 0.4528, 0.02683, 0.4534, 0.03368, 0.4072, 0.03368, 0.4072, 0.02683, 0.4534, 0.03182, 0.4539, 0.03859, 0.4082, 0.03474, 0.3589, 0.02314, 0.4051, 0.02728, 0.406, 0.03877, 0.3601, 0.03877, 0.3601, 0.02728, 0.406, 0.03368, 0.4072, 0.04501, 0.362, 0.04501, 0.362, 0.03368, 0.4072, 0.03859, 0.4082, 0.04981, 0.3634, 0.05081, 0.3139, 0.03474, 0.3589, 0.03877, 0.3601, 0.05471, 0.3156, 0.05471, 0.3156, 0.03877, 0.3601, 0.04501, 0.362, 0.06073, 0.318, 0.06073, 0.318, 0.04501, 0.362, 0.04981, 0.3634, 0.06536, 0.32, 0.07121, 0.2708, 0.05081, 0.3139, 0.05471, 0.3156, 0.07493, 0.2728, 0.07493, 0.2728, 0.05471, 0.3156, 0.06073, 0.318, 0.08068, 0.2759, 0.08068, 0.2759, 0.06073, 0.318, 0.06536, 0.32, 0.0851, 0.2782, 0.09574, 0.2299, 0.07121, 0.2708, 0.07493, 0.2728, 0.09925, 0.2322, 0.09925, 0.2322, 0.07493, 0.2728, 0.08068, 0.2759, 0.1047, 0.2358, 0.1047, 0.2358, 0.08068, 0.2759, 0.0851, 0.2782, 0.1088, 0.2386, 0.1242, 0.1916, 0.09574, 0.2299, 0.09925, 0.2322, 0.1274, 0.1942, 0.1274, 0.1942, 0.09925, 0.2322, 0.1047, 0.2358, 0.1325, 0.1984, 0.1325, 0.1984, 0.1047, 0.2358, 0.1088, 0.2386, 0.1363, 0.2016, 0.1562, 0.1562, 0.1242, 0.1916, 0.1274, 0.1942, 0.1592, 0.1592, 0.1592, 0.1592, 0.1274, 0.1942, 0.1325, 0.1984, 0.1638, 0.1638, 0.1638, 0.1638, 0.1325, 0.1984, 0.1363, 0.2016, 0.1673, 0.1673, 0.1916, 0.1242, 0.1562, 0.1562, 0.1592, 0.1592, 0.1942, 0.1274, 0.1942, 0.1274, 0.1592, 0.1592, 0.1638, 0.1638, 0.1984, 0.1325, 0.1984, 0.1325, 0.1638, 0.1638, 0.1673, 0.1673, 0.2016, 0.1363, 0.2299, 0.09574, 0.1916, 0.1242, 0.1942, 0.1274, 0.2322, 0.09925, 0.2322, 0.09925, 0.1942, 0.1274, 0.1984, 0.1325, 0.2358, 0.1047, 0.2358, 0.1047, 0.1984, 0.1325, 0.2016, 0.1363, 0.2386, 0.1088, 0.2708, 0.07121, 0.2299, 0.09574, 0.2322, 0.09925, 0.2728, 0.07493, 0.2728, 0.07493, 0.2322, 0.09925, 0.2358, 0.1047, 0.2759, 0.08068, 0.2759, 0.08068, 0.2358, 0.1047, 0.2386, 0.1088, 0.2782, 0.0851, 0.3139, 0.05081, 0.2708, 0.07121, 0.2728, 0.07493, 0.3156, 0.0547, 0.3156, 0.0547, 0.2728, 0.07493, 0.2759, 0.08068, 0.3181, 0.06073, 0.3181, 0.06073, 0.2759, 0.08068, 0.2782, 0.0851, 0.32, 0.06536, 0.3589, 0.03474, 0.3139, 0.05081, 0.3156, 0.0547, 0.3601, 0.03877, 0.3601, 0.03877, 0.3156, 0.0547, 0.3181, 0.06073, 0.362, 0.04501, 0.362, 0.04501, 0.3181, 0.06073, 0.32, 0.06536, 0.3634, 0.04981, 0.4051, 0.02314, 0.3589, 0.03474, 0.3601, 0.03877, 0.406, 0.02728, 0.406, 0.02728, 0.3601, 0.03877, 0.362, 0.04501, 0.4072, 0.03368, 0.4072, 0.03368, 0.362, 0.04501, 0.3634, 0.04981, 0.4082, 0.03859, 0.4523, 0.01614, 0.4051, 0.02314, 0.406, 0.02728, 0.4528, 0.02034, 0.4528, 0.02034, 0.406, 0.02728, 0.4072, 0.03368, 0.4534, 0.02683, 0.4534, 0.02683, 0.4072, 0.03368, 0.4082, 0.03859, 0.4539, 0.03182, 0.5, 0.0138, 0.4523, 0.01614, 0.4528, 0.02034, 0.5, 0.01802, 0.5, 0.01802, 0.4528, 0.02034, 0.4534, 0.02683, 0.5, 0.02454, 0.5, 0.02454, 0.4534, 0.02683, 0.4539, 0.03182, 0.5, 0.02955, 0.5477, 0.01614, 0.5, 0.0138, 0.5, 0.01802, 0.5472, 0.02034, 0.5472, 0.02034, 0.5, 0.01802, 0.5, 0.02454, 0.5466, 0.02683, 0.5466, 0.02683, 0.5, 0.02454, 0.5, 0.02955, 0.5461, 0.03182, 0.5949, 0.02314, 0.5477, 0.01614, 0.5472, 0.02034, 0.594, 0.02728, 0.594, 0.02728, 0.5472, 0.02034, 0.5466, 0.02683, 0.5928, 0.03368, 0.5928, 0.03368, 0.5466, 0.02683, 0.5461, 0.03182, 0.5918, 0.03859, 0.6411, 0.03474, 0.5949, 0.02314, 0.594, 0.02728, 0.6399, 0.03877, 0.6399, 0.03877, 0.594, 0.02728, 0.5928, 0.03368, 0.638, 0.04501, 0.638, 0.04501, 0.5928, 0.03368, 0.5918, 0.03859, 0.6366, 0.04981, 0.6861, 0.05081, 0.6411, 0.03474, 0.6399, 0.03877, 0.6844, 0.05471, 0.6844, 0.05471, 0.6399, 0.03877, 0.638, 0.04501, 0.682, 0.06073, 0.682, 0.06073, 0.638, 0.04501, 0.6366, 0.04981, 0.68, 0.06536, 0.7292, 0.07121, 0.6861, 0.05081, 0.6844, 0.05471, 0.7272, 0.07493, 0.7272, 0.07493, 0.6844, 0.05471, 0.682, 0.06073, 0.7241, 0.08068, 0.7241, 0.08068, 0.682, 0.06073, 0.68, 0.06536, 0.7218, 0.0851, 0.7701, 0.09574, 0.7292, 0.07121, 0.7272, 0.07493, 0.7678, 0.09925, 0.7678, 0.09925, 0.7272, 0.07493, 0.7241, 0.08068, 0.7642, 0.1047, 0.7642, 0.1047, 0.7241, 0.08068, 0.7218, 0.0851, 0.7614, 0.1088, 0.8084, 0.1242, 0.7701, 0.09574, 0.7678, 0.09925, 0.8058, 0.1274, 0.8058, 0.1274, 0.7678, 0.09925, 0.7642, 0.1047, 0.8016, 0.1325, 0.8016, 0.1325, 0.7642, 0.1047, 0.7614, 0.1088, 0.7984, 0.1363, 0.8438, 0.1562, 0.8084, 0.1242, 0.8058, 0.1274, 0.8408, 0.1592, 0.8408, 0.1592, 0.8058, 0.1274, 0.8016, 0.1325, 0.8362, 0.1638, 0.8362, 0.1638, 0.8016, 0.1325, 0.7984, 0.1363, 0.8327, 0.1673, 0.8758, 0.1916, 0.8438, 0.1562, 0.8408, 0.1592, 0.8726, 0.1942, 0.8726, 0.1942, 0.8408, 0.1592, 0.8362, 0.1638, 0.8675, 0.1984, 0.8675, 0.1984, 0.8362, 0.1638, 0.8327, 0.1673, 0.8637, 0.2016, 0.9043, 0.2299, 0.8758, 0.1916, 0.8726, 0.1942, 0.9008, 0.2322, 0.9008, 0.2322, 0.8726, 0.1942, 0.8675, 0.1984, 0.8953, 0.2358, 0.8953, 0.2358, 0.8675, 0.1984, 0.8637, 0.2016, 0.8912, 0.2386, 0.9288, 0.2708, 0.9043, 0.2299, 0.9008, 0.2322, 0.9251, 0.2728, 0.9251, 0.2728, 0.9008, 0.2322, 0.8953, 0.2358, 0.9193, 0.2759, 0.9193, 0.2759, 0.8953, 0.2358, 0.8912, 0.2386, 0.9149, 0.2782, 0.9492, 0.3139, 0.9288, 0.2708, 0.9251, 0.2728, 0.9453, 0.3156, 0.9453, 0.3156, 0.9251, 0.2728, 0.9193, 0.2759, 0.9393, 0.3181, 0.9393, 0.3181, 0.9193, 0.2759, 0.9149, 0.2782, 0.9346, 0.32, 0.9653, 0.3589, 0.9492, 0.3139, 0.9453, 0.3156, 0.9612, 0.3601, 0.9612, 0.3601, 0.9453, 0.3156, 0.9393, 0.3181, 0.955, 0.362, 0.955, 0.362, 0.9393, 0.3181, 0.9346, 0.32, 0.9502, 0.3634, 0.9769, 0.4051, 0.9653, 0.3589, 0.9612, 0.3601, 0.9727, 0.406, 0.9727, 0.406, 0.9612, 0.3601, 0.955, 0.362, 0.9663, 0.4072, 0.9663, 0.4072, 0.955, 0.362, 0.9502, 0.3634, 0.9614, 0.4082, 0.9839, 0.4523, 0.9769, 0.4051, 0.9727, 0.406, 0.9797, 0.4528, 0.9797, 0.4528, 0.9727, 0.406, 0.9663, 0.4072, 0.9732, 0.4534, 0.9732, 0.4534, 0.9663, 0.4072, 0.9614, 0.4082, 0.9682, 0.4539, 0.9862, 0.5, 0.9839, 0.4523, 0.9797, 0.4528, 0.982, 0.5, 0.982, 0.5, 0.9797, 0.4528, 0.9732, 0.4534, 0.9755, 0.5, 0.9755, 0.5, 0.9732, 0.4534, 0.9682, 0.4539, 0.9704, 0.5, 0.9839, 0.5477, 0.9862, 0.5, 0.982, 0.5, 0.9797, 0.5472, 0.9797, 0.5472, 0.982, 0.5, 0.9755, 0.5, 0.9732, 0.5466, 0.9732, 0.5466, 0.9755, 0.5, 0.9704, 0.5, 0.9682, 0.5461, 0.9769, 0.5949, 0.9839, 0.5477, 0.9797, 0.5472, 0.9727, 0.594, 0.9727, 0.594, 0.9797, 0.5472, 0.9732, 0.5466, 0.9663, 0.5928, 0.9663, 0.5928, 0.9732, 0.5466, 0.9682, 0.5461, 0.9614, 0.5918, 0.9653, 0.6411, 0.9769, 0.5949, 0.9727, 0.594, 0.9612, 0.6399, 0.9612, 0.6399, 0.9727, 0.594, 0.9663, 0.5928, 0.955, 0.638, 0.955, 0.638, 0.9663, 0.5928, 0.9614, 0.5918, 0.9502, 0.6366, 0.9492, 0.6861, 0.9653, 0.6411, 0.9612, 0.6399, 0.9453, 0.6844, 0.9453, 0.6844, 0.9612, 0.6399, 0.955, 0.638, 0.9393, 0.6819, 0.9393, 0.6819, 0.955, 0.638, 0.9502, 0.6366, 0.9346, 0.68, 0.9288, 0.7292, 0.9492, 0.6861, 0.9453, 0.6844, 0.9251, 0.7272, 0.9251, 0.7272, 0.9453, 0.6844, 0.9393, 0.6819, 0.9193, 0.7241, 0.9193, 0.7241, 0.9393, 0.6819, 0.9346, 0.68, 0.9149, 0.7218, 0.9043, 0.7701, 0.9288, 0.7292, 0.9251, 0.7272, 0.9008, 0.7678, 0.9008, 0.7678, 0.9251, 0.7272, 0.9193, 0.7241, 0.8953, 0.7641, 0.8953, 0.7641, 0.9193, 0.7241, 0.9149, 0.7218, 0.8912, 0.7614, 0.8758, 0.8084, 0.9043, 0.7701, 0.9008, 0.7678, 0.8726, 0.8058, 0.8726, 0.8058, 0.9008, 0.7678, 0.8953, 0.7641, 0.8675, 0.8016, 0.8675, 0.8016, 0.8953, 0.7641, 0.8912, 0.7614, 0.8637, 0.7984, 0.8438, 0.8438, 0.8758, 0.8084, 0.8726, 0.8058, 0.8408, 0.8408, 0.8408, 0.8408, 0.8726, 0.8058, 0.8675, 0.8016, 0.8362, 0.8362, 0.8362, 0.8362, 0.8675, 0.8016, 0.8637, 0.7984, 0.8327, 0.8327, 0.8084, 0.8758, 0.8438, 0.8438, 0.8408, 0.8408, 0.8058, 0.8726, 0.8058, 0.8726, 0.8408, 0.8408, 0.8362, 0.8362, 0.8016, 0.8675, 0.8016, 0.8675, 0.8362, 0.8362, 0.8327, 0.8327, 0.7984, 0.8637, 0.7701, 0.9043, 0.8084, 0.8758, 0.8058, 0.8726, 0.7678, 0.9008, 0.7678, 0.9008, 0.8058, 0.8726, 0.8016, 0.8675, 0.7642, 0.8953, 0.7642, 0.8953, 0.8016, 0.8675, 0.7984, 0.8637, 0.7614, 0.8912, 0.7292, 0.9288, 0.7701, 0.9043, 0.7678, 0.9008, 0.7272, 0.9251, 0.7272, 0.9251, 0.7678, 0.9008, 0.7642, 0.8953, 0.7241, 0.9193, 0.7241, 0.9193, 0.7642, 0.8953, 0.7614, 0.8912, 0.7218, 0.9149, 0.6861, 0.9492, 0.7292, 0.9288, 0.7272, 0.9251, 0.6844, 0.9453, 0.6844, 0.9453, 0.7272, 0.9251, 0.7241, 0.9193, 0.682, 0.9393, 0.682, 0.9393, 0.7241, 0.9193, 0.7218, 0.9149, 0.68, 0.9346, 0.6411, 0.9653, 0.6861, 0.9492, 0.6844, 0.9453, 0.6399, 0.9612, 0.6399, 0.9612, 0.6844, 0.9453, 0.682, 0.9393, 0.638, 0.955, 0.638, 0.955, 0.682, 0.9393, 0.68, 0.9346, 0.6366, 0.9502, 0.5949, 0.9769, 0.6411, 0.9653, 0.6399, 0.9612, 0.594, 0.9727, 0.594, 0.9727, 0.6399, 0.9612, 0.638, 0.955, 0.5928, 0.9663, 0.5928, 0.9663, 0.638, 0.955, 0.6366, 0.9502, 0.5918, 0.9614, 0.5477, 0.9839, 0.5949, 0.9769, 0.594, 0.9727, 0.5472, 0.9797, 0.5472, 0.9797, 0.594, 0.9727, 0.5928, 0.9663, 0.5466, 0.9732, 0.5466, 0.9732, 0.5928, 0.9663, 0.5918, 0.9614, 0.5461, 0.9682, 0.5, 0.9862, 0.5477, 0.9839, 0.5472, 0.9797, 0.5, 0.982, 0.5, 0.982, 0.5472, 0.9797, 0.5466, 0.9732, 0.5, 0.9755, 0.5, 0.9755, 0.5466, 0.9732, 0.5461, 0.9682, 0.5, 0.9704, 0.5, 0.9862, 0.4523, 0.9839, 0.451, 0.9976, 0.5, 1.0])
me_circle.materials.append(mat_azul)
me_circle.use_remesh_fix_poles = True
me_circle.use_remesh_preserve_attributes = False
me_circle.use_mirror_vertex_groups = False
me_circle.update()
me_circle_002 = bpy.data.meshes.new('Circle.002')
me_circle_002.from_pydata([(0.0, 2.01, 0.0), (-0.197, 2.0, 0.0), (-0.3921, 1.971, 0.0), (-0.5835, 1.923, 0.0), (-0.7692, 1.857, 0.0), (-0.9475, 1.773, 0.0), (-1.117, 1.671, 0.0), (-1.275, 1.554, 0.0), (-1.421, 1.421, 0.0), (-1.554, 1.275, 0.0), (-1.671, 1.117, 0.0), (-1.773, 0.9475, 0.0), (-1.857, 0.7692, 0.0), (-1.923, 0.5835, 0.0), (-1.971, 0.3921, 0.0), (-2.0, 0.197, 0.0), (-2.01, -3.275e-07, 0.0), (-2.0, -0.197, 0.0), (-1.971, -0.3921, 0.0), (-1.923, -0.5835, 0.0), (-1.857, -0.7692, 0.0), (-1.773, -0.9475, 0.0), (-1.671, -1.117, 0.0), (-1.554, -1.275, 0.0), (-1.421, -1.421, 0.0), (-1.275, -1.554, 0.0), (-1.117, -1.671, 0.0), (-0.9475, -1.773, 0.0), (-0.7692, -1.857, 0.0), (-0.5835, -1.923, 0.0), (-0.3921, -1.971, 0.0), (-0.197, -2.0, 0.0), (1.613e-06, -2.01, 0.0), (0.197, -2.0, 0.0), (0.3921, -1.971, 0.0), (0.5835, -1.923, 0.0), (0.7692, -1.857, 0.0), (0.9475, -1.773, 0.0), (1.117, -1.671, 0.0), (1.275, -1.554, 0.0), (1.421, -1.421, 0.0), (1.554, -1.275, 0.0), (1.671, -1.117, 0.0), (1.773, -0.9475, 0.0), (1.857, -0.7692, 0.0), (1.923, -0.5835, 0.0), (1.971, -0.3921, 0.0), (2.0, -0.197, 0.0), (2.01, -9.345e-07, 0.0), (2.0, 0.197, 0.0), (1.971, 0.3921, 0.0), (1.923, 0.5835, 0.0), (1.857, 0.7692, 0.0), (1.773, 0.9475, 0.0), (1.671, 1.117, 0.0), (1.554, 1.275, 0.0), (1.421, 1.421, 0.0), (1.275, 1.554, 0.0), (1.117, 1.671, 0.0), (0.9475, 1.773, 0.0), (0.7692, 1.857, 0.0), (0.5835, 1.923, 0.0), (0.3921, 1.971, 0.0), (0.197, 2.0, 0.0)], [], [(1, 2, 3, 4, 5, 6, 7, 8, 9, 10, 11, 12, 13, 14, 15, 16, 17, 18, 19, 20, 21, 22, 23, 24, 25, 26, 27, 28, 29, 30, 31, 32, 33, 34, 35, 36, 37, 38, 39, 40, 41, 42, 43, 44, 45, 46, 47, 48, 49, 50, 51, 52, 53, 54, 55, 56, 57, 58, 59, 60, 61, 62, 63, 0)])
_uv = me_circle_002.uv_layers.new(name='UVMap')
_uv.uv.foreach_set('vector', [0.4842, 0.6601, 0.4686, 0.6578, 0.4533, 0.654, 0.4384, 0.6487, 0.4241, 0.6419, 0.4106, 0.6338, 0.3979, 0.6244, 0.3862, 0.6138, 0.3756, 0.6021, 0.3662, 0.5894, 0.3581, 0.5759, 0.3513, 0.5616, 0.346, 0.5467, 0.3422, 0.5314, 0.3399, 0.5158, 0.3391, 0.5, 0.3399, 0.4842, 0.3422, 0.4686, 0.346, 0.4533, 0.3513, 0.4384, 0.3581, 0.4241, 0.3662, 0.4106, 0.3756, 0.3979, 0.3862, 0.3862, 0.3979, 0.3756, 0.4106, 0.3662, 0.4241, 0.3581, 0.4384, 0.3513, 0.4533, 0.346, 0.4686, 0.3422, 0.4842, 0.3399, 0.5, 0.3391, 0.5158, 0.3399, 0.5314, 0.3422, 0.5467, 0.346, 0.5616, 0.3513, 0.5759, 0.3581, 0.5894, 0.3662, 0.6021, 0.3756, 0.6138, 0.3862, 0.6244, 0.3979, 0.6338, 0.4106, 0.6419, 0.4241, 0.6487, 0.4384, 0.654, 0.4533, 0.6578, 0.4686, 0.6601, 0.4842, 0.6609, 0.5, 0.6601, 0.5158, 0.6578, 0.5314, 0.654, 0.5467, 0.6487, 0.5616, 0.6419, 0.5759, 0.6338, 0.5894, 0.6244, 0.6021, 0.6138, 0.6138, 0.6021, 0.6244, 0.5894, 0.6338, 0.5759, 0.6419, 0.5616, 0.6487, 0.5467, 0.654, 0.5314, 0.6578, 0.5158, 0.6601, 0.5, 0.6609])
me_circle_002.materials.append(mat_madera)
me_circle_002.use_remesh_fix_poles = True
me_circle_002.use_remesh_preserve_attributes = False
me_circle_002.use_mirror_vertex_groups = False
me_circle_002.update()

# ---- objects
ob_empty = bpy.data.objects.new('Empty', img_generic_emblem_png)
ob_circle = bpy.data.objects.new('Circle', me_circle)
ob_circle_001 = bpy.data.objects.new('Circle.001', me_circle_002)
ob_camera = bpy.data.objects.new('Camera', cam_camera_001)
ob_area = bpy.data.objects.new('Area', light_area)

# ---- transforms, parenting, visibility, modifiers, constraints
ob_empty.location = (0.0, 0.0, 0.0)
ob_empty.empty_display_type = 'IMAGE'
ob_empty.empty_display_size = 5.0
ob_empty.lineart.crease_threshold = 0.0
ob_circle.location = (0.0, 0.0, 0.0)
ob_circle.lineart.crease_threshold = 0.0
ob_circle_001.location = (0.0, 0.0, 0.0)
ob_circle_001.lineart.crease_threshold = 0.0
ob_camera.location = (0.0, 0.0, 7.041)
ob_camera.lineart.crease_threshold = 0.0
ob_area.location = (0.0, 0.0, 0.2616)
ob_area.lineart.crease_threshold = 0.0

# ---- collection membership
col_collection.objects.link(ob_empty)
col_collection.objects.link(ob_circle)
col_collection.objects.link(ob_circle_001)
col_collection.objects.link(ob_camera)
col_collection.objects.link(ob_area)

# ---- scene / render settings (as saved in the file)
scene.camera = ob_camera
scene.frame_start = 1; scene.frame_end = 250; scene.frame_set(1)
scene.render.engine = 'BLENDER_EEVEE_NEXT'
scene.render.resolution_x = 512
scene.render.resolution_y = 512
scene.render.film_transparent = True
scene.cycles.use_denoising = False
scene.cycles.samples = 128
scene.cycles.sampling_pattern = 'TABULATED_SOBOL'
scene.cycles.use_adaptive_sampling = False
scene.cycles.use_light_tree = False
scene.view_settings.view_transform = 'Filmic'
bpy.context.view_layer.update()
